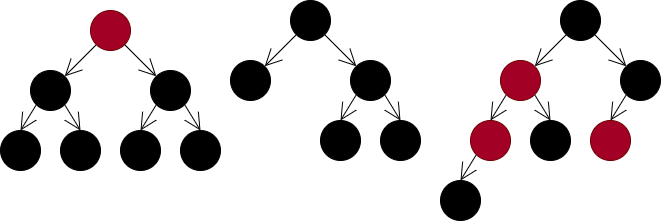

The diagram above was exported from draw.io. Its source (the exported page's mxGraphModel, read from the mxfile embedded in the PNG):
<mxGraphModel dx="1171" dy="1470" grid="1" gridSize="10" guides="1" tooltips="1" connect="1" arrows="1" fold="1" page="1" pageScale="1" pageWidth="850" pageHeight="1100" math="0" shadow="0">
  <root>
    <mxCell id="0" />
    <mxCell id="1" parent="0" />
    <mxCell id="2" style="edgeStyle=none;html=1;exitX=0;exitY=1;exitDx=0;exitDy=0;entryX=1;entryY=0;entryDx=0;entryDy=0;endArrow=open;endFill=0;endSize=15;" edge="1" parent="1" source="4" target="7">
      <mxGeometry relative="1" as="geometry" />
    </mxCell>
    <mxCell id="3" style="edgeStyle=none;html=1;exitX=1;exitY=1;exitDx=0;exitDy=0;entryX=0;entryY=0;entryDx=0;entryDy=0;endArrow=open;endFill=0;endSize=15;" edge="1" parent="1" source="4" target="12">
      <mxGeometry relative="1" as="geometry" />
    </mxCell>
    <mxCell id="4" value="" style="ellipse;whiteSpace=wrap;html=1;aspect=fixed;fillColor=#a20025;strokeColor=#6F0000;fontColor=#ffffff;" vertex="1" parent="1">
      <mxGeometry x="100" y="10" width="40" height="40" as="geometry" />
    </mxCell>
    <mxCell id="5" style="edgeStyle=none;html=1;exitX=1;exitY=1;exitDx=0;exitDy=0;entryX=0.5;entryY=0;entryDx=0;entryDy=0;endArrow=open;endFill=0;endSize=15;" edge="1" parent="1" source="7" target="8">
      <mxGeometry relative="1" as="geometry" />
    </mxCell>
    <mxCell id="6" style="edgeStyle=none;html=1;exitX=0;exitY=1;exitDx=0;exitDy=0;entryX=0.5;entryY=0;entryDx=0;entryDy=0;endArrow=open;endFill=0;endSize=15;" edge="1" parent="1" source="7" target="9">
      <mxGeometry relative="1" as="geometry" />
    </mxCell>
    <mxCell id="7" value="" style="ellipse;whiteSpace=wrap;html=1;aspect=fixed;fillColor=#000000;" vertex="1" parent="1">
      <mxGeometry x="40" y="70" width="40" height="40" as="geometry" />
    </mxCell>
    <mxCell id="8" value="" style="ellipse;whiteSpace=wrap;html=1;aspect=fixed;fillColor=#000000;" vertex="1" parent="1">
      <mxGeometry x="70" y="130" width="40" height="40" as="geometry" />
    </mxCell>
    <mxCell id="9" value="" style="ellipse;whiteSpace=wrap;html=1;aspect=fixed;fillColor=#000000;" vertex="1" parent="1">
      <mxGeometry x="10" y="130" width="40" height="40" as="geometry" />
    </mxCell>
    <mxCell id="10" style="edgeStyle=none;html=1;exitX=1;exitY=1;exitDx=0;exitDy=0;entryX=0.5;entryY=0;entryDx=0;entryDy=0;endArrow=open;endFill=0;endSize=15;" edge="1" parent="1" source="12" target="13">
      <mxGeometry relative="1" as="geometry" />
    </mxCell>
    <mxCell id="11" style="edgeStyle=none;html=1;exitX=0;exitY=1;exitDx=0;exitDy=0;entryX=0.5;entryY=0;entryDx=0;entryDy=0;endArrow=open;endFill=0;endSize=15;" edge="1" parent="1" source="12" target="14">
      <mxGeometry relative="1" as="geometry" />
    </mxCell>
    <mxCell id="12" value="" style="ellipse;whiteSpace=wrap;html=1;aspect=fixed;fillColor=#000000;" vertex="1" parent="1">
      <mxGeometry x="160" y="70" width="40" height="40" as="geometry" />
    </mxCell>
    <mxCell id="13" value="" style="ellipse;whiteSpace=wrap;html=1;aspect=fixed;fillColor=#000000;" vertex="1" parent="1">
      <mxGeometry x="190" y="130" width="40" height="40" as="geometry" />
    </mxCell>
    <mxCell id="14" value="" style="ellipse;whiteSpace=wrap;html=1;aspect=fixed;fillColor=#000000;" vertex="1" parent="1">
      <mxGeometry x="130" y="130" width="40" height="40" as="geometry" />
    </mxCell>
    <mxCell id="15" style="edgeStyle=none;html=1;exitX=0;exitY=1;exitDx=0;exitDy=0;entryX=1;entryY=0;entryDx=0;entryDy=0;endArrow=open;endFill=0;endSize=15;" edge="1" parent="1" source="17" target="20">
      <mxGeometry relative="1" as="geometry" />
    </mxCell>
    <mxCell id="16" style="edgeStyle=none;html=1;exitX=1;exitY=1;exitDx=0;exitDy=0;entryX=0;entryY=0;entryDx=0;entryDy=0;endArrow=open;endFill=0;endSize=15;" edge="1" parent="1" source="17" target="26">
      <mxGeometry relative="1" as="geometry" />
    </mxCell>
    <mxCell id="17" value="" style="ellipse;whiteSpace=wrap;html=1;aspect=fixed;fillColor=#000000;" vertex="1" parent="1">
      <mxGeometry x="300" width="40" height="40" as="geometry" />
    </mxCell>
    <mxCell id="20" value="" style="ellipse;whiteSpace=wrap;html=1;aspect=fixed;fillColor=#000000;" vertex="1" parent="1">
      <mxGeometry x="240" y="60" width="40" height="40" as="geometry" />
    </mxCell>
    <mxCell id="24" style="edgeStyle=none;html=1;exitX=1;exitY=1;exitDx=0;exitDy=0;entryX=0.5;entryY=0;entryDx=0;entryDy=0;endArrow=open;endFill=0;endSize=15;" edge="1" parent="1" source="26" target="27">
      <mxGeometry relative="1" as="geometry" />
    </mxCell>
    <mxCell id="25" style="edgeStyle=none;html=1;exitX=0;exitY=1;exitDx=0;exitDy=0;entryX=0.5;entryY=0;entryDx=0;entryDy=0;endArrow=open;endFill=0;endSize=15;" edge="1" parent="1" source="26" target="28">
      <mxGeometry relative="1" as="geometry" />
    </mxCell>
    <mxCell id="26" value="" style="ellipse;whiteSpace=wrap;html=1;aspect=fixed;fillColor=#000000;" vertex="1" parent="1">
      <mxGeometry x="360" y="60" width="40" height="40" as="geometry" />
    </mxCell>
    <mxCell id="27" value="" style="ellipse;whiteSpace=wrap;html=1;aspect=fixed;fillColor=#000000;" vertex="1" parent="1">
      <mxGeometry x="390" y="120" width="40" height="40" as="geometry" />
    </mxCell>
    <mxCell id="28" value="" style="ellipse;whiteSpace=wrap;html=1;aspect=fixed;fillColor=#000000;" vertex="1" parent="1">
      <mxGeometry x="330" y="120" width="40" height="40" as="geometry" />
    </mxCell>
    <mxCell id="30" style="edgeStyle=none;html=1;exitX=0;exitY=1;exitDx=0;exitDy=0;entryX=1;entryY=0;entryDx=0;entryDy=0;endArrow=open;endFill=0;endSize=15;" edge="1" parent="1" source="32" target="35">
      <mxGeometry relative="1" as="geometry" />
    </mxCell>
    <mxCell id="31" style="edgeStyle=none;html=1;exitX=1;exitY=1;exitDx=0;exitDy=0;entryX=0;entryY=0;entryDx=0;entryDy=0;endArrow=open;endFill=0;endSize=15;" edge="1" parent="1" source="32" target="41">
      <mxGeometry relative="1" as="geometry" />
    </mxCell>
    <mxCell id="32" value="" style="ellipse;whiteSpace=wrap;html=1;aspect=fixed;fillColor=#000000;" vertex="1" parent="1">
      <mxGeometry x="570" width="40" height="40" as="geometry" />
    </mxCell>
    <mxCell id="33" style="edgeStyle=none;html=1;exitX=1;exitY=1;exitDx=0;exitDy=0;entryX=0.5;entryY=0;entryDx=0;entryDy=0;endArrow=open;endFill=0;endSize=15;" edge="1" parent="1" source="35" target="36">
      <mxGeometry relative="1" as="geometry" />
    </mxCell>
    <mxCell id="34" style="edgeStyle=none;html=1;exitX=0;exitY=1;exitDx=0;exitDy=0;entryX=0.5;entryY=0;entryDx=0;entryDy=0;endArrow=open;endFill=0;endSize=15;" edge="1" parent="1" source="35" target="39">
      <mxGeometry relative="1" as="geometry" />
    </mxCell>
    <mxCell id="35" value="" style="ellipse;whiteSpace=wrap;html=1;aspect=fixed;fillColor=#a20025;strokeColor=#6F0000;fontColor=#ffffff;" vertex="1" parent="1">
      <mxGeometry x="510" y="60" width="40" height="40" as="geometry" />
    </mxCell>
    <mxCell id="36" value="" style="ellipse;whiteSpace=wrap;html=1;aspect=fixed;fillColor=#000000;" vertex="1" parent="1">
      <mxGeometry x="540" y="120" width="40" height="40" as="geometry" />
    </mxCell>
    <mxCell id="37" style="edgeStyle=none;html=1;exitX=0;exitY=1;exitDx=0;exitDy=0;entryX=0.5;entryY=0;entryDx=0;entryDy=0;endArrow=open;endFill=0;endSize=15;" edge="1" parent="1" source="39" target="43">
      <mxGeometry relative="1" as="geometry" />
    </mxCell>
    <mxCell id="39" value="" style="ellipse;whiteSpace=wrap;html=1;aspect=fixed;fillColor=#a20025;strokeColor=#6F0000;fontColor=#ffffff;" vertex="1" parent="1">
      <mxGeometry x="480" y="120" width="40" height="40" as="geometry" />
    </mxCell>
    <mxCell id="40" style="edgeStyle=none;html=1;exitX=0;exitY=1;exitDx=0;exitDy=0;entryX=0.5;entryY=0;entryDx=0;entryDy=0;endArrow=open;endFill=0;endSize=15;" edge="1" parent="1" source="41" target="42">
      <mxGeometry relative="1" as="geometry" />
    </mxCell>
    <mxCell id="41" value="" style="ellipse;whiteSpace=wrap;html=1;aspect=fixed;fillColor=#000000;" vertex="1" parent="1">
      <mxGeometry x="630" y="60" width="40" height="40" as="geometry" />
    </mxCell>
    <mxCell id="42" value="" style="ellipse;whiteSpace=wrap;html=1;aspect=fixed;fillColor=#a20025;strokeColor=#6F0000;fontColor=#ffffff;" vertex="1" parent="1">
      <mxGeometry x="600" y="120" width="40" height="40" as="geometry" />
    </mxCell>
    <mxCell id="43" value="" style="ellipse;whiteSpace=wrap;html=1;aspect=fixed;fillColor=#000000;" vertex="1" parent="1">
      <mxGeometry x="450" y="180" width="40" height="40" as="geometry" />
    </mxCell>
  </root>
</mxGraphModel>